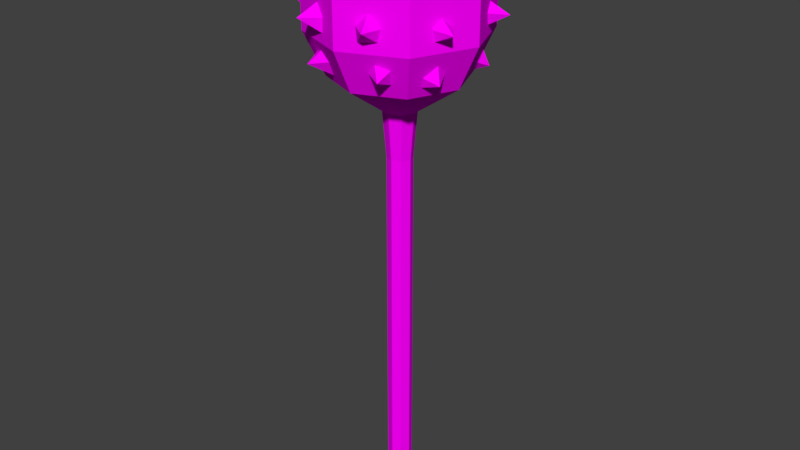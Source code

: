 # Source: Mace.blend  (saved by Blender 2.79.0; exported with 4.5.12 LTS)
import bpy
from mathutils import Matrix  # noqa: F401  (used for matrix-valued properties, if any)

bpy.ops.wm.read_factory_settings(use_empty=True)
scene = bpy.context.scene
scene.name = 'Scene'

# ---- collections
col_collection_1 = bpy.data.collections.new('Collection 1'); scene.collection.children.link(col_collection_1)

# ---- images (referenced by path relative to the original .blend; pixels are not part of the script)
import os
ASSET_DIR = os.environ.get("B2B_ASSET_DIR", "")  # directory of the original .blend (textures are referenced by path, not embedded)
HERE = os.path.dirname(os.path.abspath(__file__))  # packed textures are extracted next to this script under _unpacked/

def load_image(name, relpath, width, height, colorspace="sRGB"):
    """Load a texture the original file referenced (path relative to the .blend, or extracted next to this script)."""
    p = next((c for c in (os.path.join(HERE, relpath), os.path.join(ASSET_DIR, relpath)) if relpath and os.path.exists(c)), "")
    if p:
        img = bpy.data.images.load(p, check_existing=True)
        img.name = name
    else:  # same state as the original file: an image datablock whose file is absent (Cycles renders it pink)
        img = bpy.data.images.new(name, width, height)
        img.source = "FILE"
        img.filepath = "//" + (relpath or name)
    img.colorspace_settings.name = colorspace
    return img
img_ral_jpg = load_image('RAL.jpg', 'RAL.jpg', 1024, 1024, 'sRGB')

# ---- materials (node trees are filled in below, after node groups)
mat_colors = bpy.data.materials.new('colors')
mat_colors.alpha_threshold = 0.0
mat_colors.roughness = 0.5

# ---- material node trees
mat_colors.use_nodes = True; mat_colors.node_tree.nodes.clear()
_N = mat_colors.node_tree.nodes; _L = mat_colors.node_tree.links
n0 = _N.new('ShaderNodeOutputMaterial'); n0.name = 'Вивід матеріалу'; n0.location = (300, 300)
n1 = _N.new('ShaderNodeBsdfDiffuse'); n1.name = 'Дифузія BSDF'; n1.location = (10, 300)
n2 = _N.new('ShaderNodeTexImage'); n2.name = 'Текстура з зображення'; n2.location = (-180, 300)
n2.width = 140
n2.image = img_ral_jpg
_L.new(n1.outputs[0], n0.inputs[0])
_L.new(n2.outputs[0], n1.inputs[0])
n0.is_active_output = True

# ---- world
world_world = bpy.data.worlds.new('World'); scene.world = world_world
world_world.color = (0.05088, 0.05088, 0.05088)
world_world.use_sun_shadow = False
world_world.sun_shadow_jitter_overblur = 0.0
world_world.cycles.sampling_method = 'MANUAL'

# ---- meshes
me_mace = bpy.data.meshes.new('Mace')
me_mace.from_pydata([(3.057, -3.057, 0.0), (2.426, -2.426, 5.0), (1.91, -1.91, 5.0), (1.91, -1.91, 80.0), (2.511, -2.511, 90.0), (10.04, -10.04, 97.33), (13.06, -13.06, 106.4), (13.06, -13.06, 116.8), (10.44, -10.44, 124.1), (2.611, -2.611, 129.3), (14.39, -2.965, 121.0), (12.13, -5.208, 123.1), (12.25, -8.093, 121.0), (14.28, -7.923, 117.8), (15.6, -4.653, 117.8), (16.39, -6.903, 122.3), (14.04, -8.502, 108.3), (13.09, -9.123, 111.2), (13.57, -6.483, 114.0), (15.23, -3.994, 111.2), (15.36, -5.232, 108.3), (19.09, -8.444, 110.5), (10.04, -8.502, 99.12), (11.6, -9.123, 102.0), (14.13, -6.483, 104.8), (13.89, -3.556, 102.0), (11.67, -4.319, 99.08), (15.53, -7.523, 100.3), (8.49, -12.23, 121.1), (5.418, -12.28, 123.2), (2.979, -13.82, 121.1), (4.142, -15.5, 117.8), (7.634, -14.09, 117.8), (7.382, -16.57, 122.5), (3.437, -16.13, 107.9), (2.828, -16.1, 111.5), (5.528, -14.99, 114.4), (8.288, -14.58, 111.2), (7.678, -13.95, 107.9), (7.647, -19.61, 111.3), (8.997, -12.75, 103.6), (5.925, -14.31, 105.0), (3.486, -13.82, 102.5), (4.649, -12.56, 99.03), (8.142, -11.61, 100.1), (8.475, -16.51, 101.7), (0.0, -4.323, 0.0), (-3.057, -3.057, 0.0), (0.0, -3.431, 5.0), (-2.426, -2.426, 5.0), (0.0, -2.701, 5.0), (-1.91, -1.91, 5.0), (0.0, -2.701, 80.0), (-1.91, -1.91, 80.0), (0.0, -3.551, 90.0), (-2.511, -2.511, 90.0), (0.0, -14.2, 97.33), (-10.04, -10.04, 97.33), (0.0, -18.46, 106.4), (-13.06, -13.06, 106.4), (0.0, -18.46, 116.8), (-13.06, -13.06, 116.8), (0.0, -14.77, 124.1), (-10.44, -10.44, 124.1), (0.0, -3.693, 129.3), (-2.611, -2.611, 129.3), (-14.39, -2.965, 121.0), (-12.13, -5.208, 123.1), (-12.25, -8.093, 121.0), (-14.28, -7.923, 117.8), (-15.6, -4.653, 117.8), (-16.39, -6.903, 122.3), (-14.04, -8.502, 108.3), (-13.09, -9.123, 111.2), (-13.57, -6.483, 114.0), (-15.23, -3.994, 111.2), (-15.36, -5.232, 108.3), (-19.09, -8.444, 110.5), (-10.04, -8.502, 99.12), (-11.6, -9.123, 102.0), (-14.13, -6.483, 104.8), (-13.89, -3.556, 102.0), (-11.67, -4.319, 99.08), (-15.53, -7.523, 100.3), (-8.49, -12.23, 121.1), (-5.418, -12.28, 123.2), (-2.979, -13.82, 121.1), (-4.142, -15.5, 117.8), (-7.634, -14.09, 117.8), (-7.382, -16.57, 122.5), (-3.437, -16.13, 107.9), (-2.828, -16.1, 111.5), (-5.528, -14.99, 114.4), (-8.288, -14.58, 111.2), (-7.678, -13.95, 107.9), (-7.647, -19.61, 111.3), (-8.997, -12.75, 103.6), (-5.925, -14.31, 105.0), (-3.486, -13.82, 102.5), (-4.649, -12.56, 99.03), (-8.142, -11.61, 100.1), (-8.475, -16.51, 101.7), (3.057, 3.057, 0.0), (4.323, 0.0, 0.0), (2.426, 2.426, 5.0), (3.431, 0.0, 5.0), (1.91, 1.91, 5.0), (2.701, 0.0, 5.0), (1.91, 1.91, 80.0), (2.701, 0.0, 80.0), (2.511, 2.511, 90.0), (3.551, 0.0, 90.0), (10.04, 10.04, 97.33), (14.2, 0.0, 97.33), (13.06, 13.06, 106.4), (18.46, 0.0, 106.4), (13.06, 13.06, 116.8), (18.46, 0.0, 116.8), (10.44, 10.44, 124.1), (14.77, 0.0, 124.1), (2.611, 2.611, 129.3), (3.693, 0.0, 129.3), (14.39, 2.965, 121.0), (12.13, 5.208, 123.1), (12.25, 8.093, 121.0), (14.28, 7.923, 117.8), (15.6, 4.653, 117.8), (16.39, 6.903, 122.3), (14.04, 8.502, 108.3), (13.09, 9.123, 111.2), (13.57, 6.483, 114.0), (15.23, 3.994, 111.2), (15.36, 5.232, 108.3), (19.09, 8.444, 110.5), (10.04, 8.502, 99.12), (11.6, 9.123, 102.0), (14.13, 6.483, 104.8), (13.89, 3.556, 102.0), (11.67, 4.319, 99.08), (15.53, 7.523, 100.3), (8.49, 12.23, 121.1), (5.418, 12.28, 123.2), (2.979, 13.82, 121.1), (4.142, 15.5, 117.8), (7.634, 14.09, 117.8), (7.382, 16.57, 122.5), (3.437, 16.13, 107.9), (2.828, 16.1, 111.5), (5.528, 14.99, 114.4), (8.288, 14.58, 111.2), (7.678, 13.95, 107.9), (7.647, 19.61, 111.3), (8.997, 12.75, 103.6), (5.925, 14.31, 105.0), (3.486, 13.82, 102.5), (4.649, 12.56, 99.03), (8.142, 11.61, 100.1), (8.475, 16.51, 101.7), (0.0, 4.323, 0.0), (-3.057, 3.057, 0.0), (-4.323, 0.0, 0.0), (0.0, 3.431, 5.0), (-2.426, 2.426, 5.0), (-3.431, 0.0, 5.0), (0.0, 2.701, 5.0), (-1.91, 1.91, 5.0), (-2.701, 0.0, 5.0), (0.0, 2.701, 80.0), (-1.91, 1.91, 80.0), (-2.701, 0.0, 80.0), (0.0, 3.551, 90.0), (-2.511, 2.511, 90.0), (-3.551, 0.0, 90.0), (0.0, 14.2, 97.33), (-10.04, 10.04, 97.33), (-14.2, 0.0, 97.33), (0.0, 18.46, 106.4), (-13.06, 13.06, 106.4), (-18.46, 0.0, 106.4), (0.0, 18.46, 116.8), (-13.06, 13.06, 116.8), (-18.46, 0.0, 116.8), (0.0, 14.77, 124.1), (-10.44, 10.44, 124.1), (-14.77, 0.0, 124.1), (0.0, 3.693, 129.3), (-2.611, 2.611, 129.3), (-3.693, 0.0, 129.3), (-14.39, 2.965, 121.0), (-12.13, 5.208, 123.1), (-12.25, 8.093, 121.0), (-14.28, 7.923, 117.8), (-15.6, 4.653, 117.8), (-16.39, 6.903, 122.3), (-14.04, 8.502, 108.3), (-13.09, 9.123, 111.2), (-13.57, 6.483, 114.0), (-15.23, 3.994, 111.2), (-15.36, 5.232, 108.3), (-19.09, 8.444, 110.5), (-10.04, 8.502, 99.12), (-11.6, 9.123, 102.0), (-14.13, 6.483, 104.8), (-13.89, 3.556, 102.0), (-11.67, 4.319, 99.08), (-15.53, 7.523, 100.3), (-8.49, 12.23, 121.1), (-5.418, 12.28, 123.2), (-2.979, 13.82, 121.1), (-4.142, 15.5, 117.8), (-7.634, 14.09, 117.8), (-7.382, 16.57, 122.5), (-3.437, 16.13, 107.9), (-2.828, 16.1, 111.5), (-5.528, 14.99, 114.4), (-8.288, 14.58, 111.2), (-7.678, 13.95, 107.9), (-7.647, 19.61, 111.3), (-8.997, 12.75, 103.6), (-5.925, 14.31, 105.0), (-3.486, 13.82, 102.5), (-4.649, 12.56, 99.03), (-8.142, 11.61, 100.1), (-8.475, 16.51, 101.7)], [], [(103, 105, 1, 0), (0, 1, 48, 46), (48, 1, 2, 50), (1, 105, 107, 2), (50, 2, 3, 52), (2, 107, 109, 3), (3, 109, 111, 4), (52, 3, 4, 54), (54, 4, 5, 56), (4, 111, 113, 5), (56, 5, 6, 58), (5, 113, 115, 6), (6, 115, 117, 7), (58, 6, 7, 60), (7, 117, 119, 8), (60, 7, 8, 62), (62, 8, 9, 64), (8, 119, 121, 9), (13, 12, 15), (11, 10, 15), (14, 13, 15), (12, 11, 15), (10, 14, 15), (16, 17, 21), (18, 19, 21), (20, 16, 21), (17, 18, 21), (19, 20, 21), (22, 23, 27), (24, 25, 27), (26, 22, 27), (23, 24, 27), (25, 26, 27), (31, 30, 33), (29, 28, 33), (32, 31, 33), (30, 29, 33), (28, 32, 33), (34, 35, 39), (36, 37, 39), (38, 34, 39), (35, 36, 39), (37, 38, 39), (43, 42, 45), (41, 40, 45), (44, 43, 45), (42, 41, 45), (40, 44, 45), (160, 47, 49, 163), (47, 46, 48, 49), (48, 50, 51, 49), (49, 51, 166, 163), (50, 52, 53, 51), (51, 53, 169, 166), (53, 55, 172, 169), (52, 54, 55, 53), (54, 56, 57, 55), (55, 57, 175, 172), (56, 58, 59, 57), (57, 59, 178, 175), (59, 61, 181, 178), (58, 60, 61, 59), (61, 63, 184, 181), (60, 62, 63, 61), (62, 64, 65, 63), (63, 65, 187, 184), (69, 71, 68), (67, 71, 66), (70, 71, 69), (68, 71, 67), (66, 71, 70), (72, 77, 73), (74, 77, 75), (76, 77, 72), (73, 77, 74), (75, 77, 76), (78, 83, 79), (80, 83, 81), (82, 83, 78), (79, 83, 80), (81, 83, 82), (87, 89, 86), (85, 89, 84), (88, 89, 87), (86, 89, 85), (84, 89, 88), (90, 95, 91), (92, 95, 93), (94, 95, 90), (91, 95, 92), (93, 95, 94), (99, 101, 98), (97, 101, 96), (100, 101, 99), (98, 101, 97), (96, 101, 100), (103, 102, 104, 105), (102, 158, 161, 104), (161, 164, 106, 104), (104, 106, 107, 105), (164, 167, 108, 106), (106, 108, 109, 107), (108, 110, 111, 109), (167, 170, 110, 108), (170, 173, 112, 110), (110, 112, 113, 111), (173, 176, 114, 112), (112, 114, 115, 113), (114, 116, 117, 115), (176, 179, 116, 114), (116, 118, 119, 117), (179, 182, 118, 116), (182, 185, 120, 118), (118, 120, 121, 119), (125, 127, 124), (123, 127, 122), (126, 127, 125), (124, 127, 123), (122, 127, 126), (128, 133, 129), (130, 133, 131), (132, 133, 128), (129, 133, 130), (131, 133, 132), (134, 139, 135), (136, 139, 137), (138, 139, 134), (135, 139, 136), (137, 139, 138), (143, 145, 142), (141, 145, 140), (144, 145, 143), (142, 145, 141), (140, 145, 144), (146, 151, 147), (148, 151, 149), (150, 151, 146), (147, 151, 148), (149, 151, 150), (155, 157, 154), (153, 157, 152), (156, 157, 155), (154, 157, 153), (152, 157, 156), (160, 163, 162, 159), (159, 162, 161, 158), (161, 162, 165, 164), (162, 163, 166, 165), (164, 165, 168, 167), (165, 166, 169, 168), (168, 169, 172, 171), (167, 168, 171, 170), (170, 171, 174, 173), (171, 172, 175, 174), (173, 174, 177, 176), (174, 175, 178, 177), (177, 178, 181, 180), (176, 177, 180, 179), (180, 181, 184, 183), (179, 180, 183, 182), (182, 183, 186, 185), (183, 184, 187, 186), (191, 190, 193), (189, 188, 193), (192, 191, 193), (190, 189, 193), (188, 192, 193), (194, 195, 199), (196, 197, 199), (198, 194, 199), (195, 196, 199), (197, 198, 199), (200, 201, 205), (202, 203, 205), (204, 200, 205), (201, 202, 205), (203, 204, 205), (209, 208, 211), (207, 206, 211), (210, 209, 211), (208, 207, 211), (206, 210, 211), (212, 213, 217), (214, 215, 217), (216, 212, 217), (213, 214, 217), (215, 216, 217), (221, 220, 223), (219, 218, 223), (222, 221, 223), (220, 219, 223), (218, 222, 223), (9, 121, 120, 185, 186, 187, 65, 64), (0, 46, 47, 160, 159, 158, 102, 103)])
_uv = me_mace.uv_layers.new(name='UVКарта')
_uv.uv.foreach_set('vector', [0.7852, 0.05397, 0.7802, 0.06173, 0.7781, 0.05728, 0.7821, 0.04859, 0.7821, 0.04859, 0.7781, 0.05728, 0.775, 0.05499, 0.7781, 0.04406, 0.775, 0.05499, 0.7781, 0.05728, 0.7775, 0.05854, 0.775, 0.05683, 0.7781, 0.05728, 0.7802, 0.06173, 0.7793, 0.06223, 0.7775, 0.05854, 0.5965, 0.1264, 0.5982, 0.1264, 0.5982, 0.1422, 0.5965, 0.1422, 0.5982, 0.1264, 0.5999, 0.1264, 0.5999, 0.1422, 0.5982, 0.1422, 0.7818, 0.0456, 0.7821, 0.04555, 0.7823, 0.04818, 0.7819, 0.04834, 0.7815, 0.0456, 0.7818, 0.0456, 0.7819, 0.04834, 0.7815, 0.04827, 0.7815, 0.04827, 0.7819, 0.04834, 0.7819, 0.05166, 0.7805, 0.05122, 0.7819, 0.04834, 0.7823, 0.04818, 0.7834, 0.05112, 0.7819, 0.05166, 0.7805, 0.05122, 0.7819, 0.05166, 0.7819, 0.05384, 0.7801, 0.05362, 0.7819, 0.05166, 0.7834, 0.05112, 0.7838, 0.05367, 0.7819, 0.05384, 0.7819, 0.05384, 0.7838, 0.05367, 0.7838, 0.05636, 0.782, 0.05603, 0.7801, 0.05362, 0.7819, 0.05384, 0.782, 0.05603, 0.7801, 0.05627, 0.782, 0.05603, 0.7838, 0.05636, 0.7834, 0.05833, 0.782, 0.05777, 0.7801, 0.05627, 0.782, 0.05603, 0.782, 0.05777, 0.7805, 0.05831, 0.7805, 0.05831, 0.782, 0.05777, 0.782, 0.06064, 0.7816, 0.06088, 0.782, 0.05777, 0.7834, 0.05833, 0.7824, 0.06084, 0.782, 0.06064, 0.8359, 0.05596, 0.8353, 0.05449, 0.8371, 0.05357, 0.8389, 0.04975, 0.8403, 0.05098, 0.8388, 0.05305, 0.8371, 0.05714, 0.8359, 0.05596, 0.8371, 0.05357, 0.8389, 0.05824, 0.8401, 0.05696, 0.8401, 0.06022, 0.8403, 0.05098, 0.8405, 0.05305, 0.8388, 0.05305, 0.8377, 0.05632, 0.8372, 0.05482, 0.8389, 0.05365, 0.8349, 0.0574, 0.8334, 0.05604, 0.8349, 0.05384, 0.8389, 0.05712, 0.8377, 0.05632, 0.8389, 0.05365, 0.8406, 0.0459, 0.8406, 0.04869, 0.839, 0.04685, 0.8334, 0.05604, 0.8334, 0.05484, 0.8349, 0.05384, 0.8388, 0.05334, 0.8375, 0.05365, 0.8372, 0.05117, 0.8345, 0.0574, 0.8345, 0.06013, 0.8334, 0.05801, 0.8388, 0.05044, 0.8388, 0.05334, 0.8372, 0.05117, 0.8405, 0.05259, 0.8413, 0.04975, 0.8413, 0.05259, 0.8375, 0.04975, 0.8388, 0.05044, 0.8372, 0.05117, 0.8352, 0.05384, 0.8338, 0.05291, 0.8352, 0.04998, 0.8389, 0.05467, 0.8403, 0.05365, 0.8403, 0.05696, 0.8353, 0.05179, 0.8363, 0.04975, 0.8372, 0.05357, 0.8338, 0.05291, 0.8334, 0.05054, 0.8352, 0.04998, 0.8353, 0.05357, 0.8353, 0.05179, 0.8372, 0.05357, 0.839, 0.04946, 0.838, 0.04854, 0.839, 0.04611, 0.8372, 0.05903, 0.8385, 0.05712, 0.8385, 0.05997, 0.8353, 0.04685, 0.8372, 0.0459, 0.8372, 0.04975, 0.838, 0.04854, 0.8372, 0.0459, 0.839, 0.04611, 0.8355, 0.04907, 0.8353, 0.04685, 0.8372, 0.04975, 0.8353, 0.04972, 0.8339, 0.04998, 0.8334, 0.04744, 0.8363, 0.05714, 0.8365, 0.05967, 0.8353, 0.05967, 0.8353, 0.04702, 0.8353, 0.04972, 0.8334, 0.04744, 0.8415, 0.05773, 0.8403, 0.0562, 0.8415, 0.05365, 0.8339, 0.0459, 0.8353, 0.04702, 0.8334, 0.04744, 0.7852, 0.05397, 0.7821, 0.04859, 0.7781, 0.05728, 0.7802, 0.06173, 0.7821, 0.04859, 0.7781, 0.04406, 0.775, 0.05499, 0.7781, 0.05728, 0.775, 0.05499, 0.775, 0.05683, 0.7775, 0.05854, 0.7781, 0.05728, 0.7781, 0.05728, 0.7775, 0.05854, 0.7793, 0.06223, 0.7802, 0.06173, 0.5965, 0.1264, 0.5965, 0.1422, 0.5982, 0.1422, 0.5982, 0.1264, 0.5982, 0.1264, 0.5982, 0.1422, 0.5999, 0.1422, 0.5999, 0.1264, 0.7818, 0.0456, 0.7819, 0.04834, 0.7823, 0.04818, 0.7821, 0.04555, 0.7815, 0.0456, 0.7815, 0.04827, 0.7819, 0.04834, 0.7818, 0.0456, 0.7815, 0.04827, 0.7805, 0.05122, 0.7819, 0.05166, 0.7819, 0.04834, 0.7819, 0.04834, 0.7819, 0.05166, 0.7834, 0.05112, 0.7823, 0.04818, 0.7805, 0.05122, 0.7801, 0.05362, 0.7819, 0.05384, 0.7819, 0.05166, 0.7819, 0.05166, 0.7819, 0.05384, 0.7838, 0.05367, 0.7834, 0.05112, 0.7819, 0.05384, 0.782, 0.05603, 0.7838, 0.05636, 0.7838, 0.05367, 0.7801, 0.05362, 0.7801, 0.05627, 0.782, 0.05603, 0.7819, 0.05384, 0.782, 0.05603, 0.782, 0.05777, 0.7834, 0.05833, 0.7838, 0.05636, 0.7801, 0.05627, 0.7805, 0.05831, 0.782, 0.05777, 0.782, 0.05603, 0.7805, 0.05831, 0.7816, 0.06088, 0.782, 0.06064, 0.782, 0.05777, 0.782, 0.05777, 0.782, 0.06064, 0.7824, 0.06084, 0.7834, 0.05833, 0.8359, 0.05596, 0.8371, 0.05357, 0.8353, 0.05449, 0.8389, 0.04975, 0.8388, 0.05305, 0.8403, 0.05098, 0.8371, 0.05714, 0.8371, 0.05357, 0.8359, 0.05596, 0.8389, 0.05824, 0.8401, 0.06022, 0.8401, 0.05696, 0.8403, 0.05098, 0.8388, 0.05305, 0.8405, 0.05305, 0.8377, 0.05632, 0.8389, 0.05365, 0.8372, 0.05482, 0.8349, 0.0574, 0.8349, 0.05384, 0.8334, 0.05604, 0.8389, 0.05712, 0.8389, 0.05365, 0.8377, 0.05632, 0.8406, 0.0459, 0.839, 0.04685, 0.8406, 0.04869, 0.8334, 0.05604, 0.8349, 0.05384, 0.8334, 0.05484, 0.8388, 0.05334, 0.8372, 0.05117, 0.8375, 0.05365, 0.8345, 0.0574, 0.8334, 0.05801, 0.8345, 0.06013, 0.8388, 0.05044, 0.8372, 0.05117, 0.8388, 0.05334, 0.8405, 0.05259, 0.8413, 0.05259, 0.8413, 0.04975, 0.8375, 0.04975, 0.8372, 0.05117, 0.8388, 0.05044, 0.8352, 0.05384, 0.8352, 0.04998, 0.8338, 0.05291, 0.8389, 0.05467, 0.8403, 0.05696, 0.8403, 0.05365, 0.8353, 0.05179, 0.8372, 0.05357, 0.8363, 0.04975, 0.8338, 0.05291, 0.8352, 0.04998, 0.8334, 0.05054, 0.8353, 0.05357, 0.8372, 0.05357, 0.8353, 0.05179, 0.839, 0.04946, 0.839, 0.04611, 0.838, 0.04854, 0.8372, 0.05903, 0.8385, 0.05997, 0.8385, 0.05712, 0.8353, 0.04685, 0.8372, 0.04975, 0.8372, 0.0459, 0.838, 0.04854, 0.839, 0.04611, 0.8372, 0.0459, 0.8355, 0.04907, 0.8372, 0.04975, 0.8353, 0.04685, 0.8353, 0.04972, 0.8334, 0.04744, 0.8339, 0.04998, 0.8363, 0.05714, 0.8353, 0.05967, 0.8365, 0.05967, 0.8353, 0.04702, 0.8334, 0.04744, 0.8353, 0.04972, 0.8415, 0.05773, 0.8415, 0.05365, 0.8403, 0.0562, 0.8339, 0.0459, 0.8334, 0.04744, 0.8353, 0.04702, 0.7852, 0.05397, 0.7821, 0.04859, 0.7781, 0.05728, 0.7802, 0.06173, 0.7821, 0.04859, 0.7781, 0.04406, 0.775, 0.05499, 0.7781, 0.05728, 0.775, 0.05499, 0.775, 0.05683, 0.7775, 0.05854, 0.7781, 0.05728, 0.7781, 0.05728, 0.7775, 0.05854, 0.7793, 0.06223, 0.7802, 0.06173, 0.5965, 0.1264, 0.5965, 0.1422, 0.5982, 0.1422, 0.5982, 0.1264, 0.5982, 0.1264, 0.5982, 0.1422, 0.5999, 0.1422, 0.5999, 0.1264, 0.7818, 0.0456, 0.7819, 0.04834, 0.7823, 0.04818, 0.7821, 0.04555, 0.7815, 0.0456, 0.7815, 0.04827, 0.7819, 0.04834, 0.7818, 0.0456, 0.7815, 0.04827, 0.7805, 0.05122, 0.7819, 0.05166, 0.7819, 0.04834, 0.7819, 0.04834, 0.7819, 0.05166, 0.7834, 0.05112, 0.7823, 0.04818, 0.7805, 0.05122, 0.7801, 0.05362, 0.7819, 0.05384, 0.7819, 0.05166, 0.7819, 0.05166, 0.7819, 0.05384, 0.7838, 0.05367, 0.7834, 0.05112, 0.7819, 0.05384, 0.782, 0.05603, 0.7838, 0.05636, 0.7838, 0.05367, 0.7801, 0.05362, 0.7801, 0.05627, 0.782, 0.05603, 0.7819, 0.05384, 0.782, 0.05603, 0.782, 0.05777, 0.7834, 0.05833, 0.7838, 0.05636, 0.7801, 0.05627, 0.7805, 0.05831, 0.782, 0.05777, 0.782, 0.05603, 0.7805, 0.05831, 0.7816, 0.06088, 0.782, 0.06064, 0.782, 0.05777, 0.782, 0.05777, 0.782, 0.06064, 0.7824, 0.06084, 0.7834, 0.05833, 0.8359, 0.05596, 0.8371, 0.05357, 0.8353, 0.05449, 0.8389, 0.04975, 0.8388, 0.05305, 0.8403, 0.05098, 0.8371, 0.05714, 0.8371, 0.05357, 0.8359, 0.05596, 0.8389, 0.05824, 0.8401, 0.06022, 0.8401, 0.05696, 0.8403, 0.05098, 0.8388, 0.05305, 0.8405, 0.05305, 0.8377, 0.05632, 0.8389, 0.05365, 0.8372, 0.05482, 0.8349, 0.0574, 0.8349, 0.05384, 0.8334, 0.05604, 0.8389, 0.05712, 0.8389, 0.05365, 0.8377, 0.05632, 0.8406, 0.0459, 0.839, 0.04685, 0.8406, 0.04869, 0.8334, 0.05604, 0.8349, 0.05384, 0.8334, 0.05484, 0.8388, 0.05334, 0.8372, 0.05117, 0.8375, 0.05365, 0.8345, 0.0574, 0.8334, 0.05801, 0.8345, 0.06013, 0.8388, 0.05044, 0.8372, 0.05117, 0.8388, 0.05334, 0.8405, 0.05259, 0.8413, 0.05259, 0.8413, 0.04975, 0.8375, 0.04975, 0.8372, 0.05117, 0.8388, 0.05044, 0.8352, 0.05384, 0.8352, 0.04998, 0.8338, 0.05291, 0.8389, 0.05467, 0.8403, 0.05696, 0.8403, 0.05365, 0.8353, 0.05179, 0.8372, 0.05357, 0.8363, 0.04975, 0.8338, 0.05291, 0.8352, 0.04998, 0.8334, 0.05054, 0.8353, 0.05357, 0.8372, 0.05357, 0.8353, 0.05179, 0.839, 0.04946, 0.839, 0.04611, 0.838, 0.04854, 0.8372, 0.05903, 0.8385, 0.05997, 0.8385, 0.05712, 0.8353, 0.04685, 0.8372, 0.04975, 0.8372, 0.0459, 0.838, 0.04854, 0.839, 0.04611, 0.8372, 0.0459, 0.8355, 0.04907, 0.8372, 0.04975, 0.8353, 0.04685, 0.8353, 0.04972, 0.8334, 0.04744, 0.8339, 0.04998, 0.8363, 0.05714, 0.8353, 0.05967, 0.8365, 0.05967, 0.8353, 0.04702, 0.8334, 0.04744, 0.8353, 0.04972, 0.8415, 0.05773, 0.8415, 0.05365, 0.8403, 0.0562, 0.8339, 0.0459, 0.8334, 0.04744, 0.8353, 0.04702, 0.7852, 0.05397, 0.7802, 0.06173, 0.7781, 0.05728, 0.7821, 0.04859, 0.7821, 0.04859, 0.7781, 0.05728, 0.775, 0.05499, 0.7781, 0.04406, 0.775, 0.05499, 0.7781, 0.05728, 0.7775, 0.05854, 0.775, 0.05683, 0.7781, 0.05728, 0.7802, 0.06173, 0.7793, 0.06223, 0.7775, 0.05854, 0.5965, 0.1264, 0.5982, 0.1264, 0.5982, 0.1422, 0.5965, 0.1422, 0.5982, 0.1264, 0.5999, 0.1264, 0.5999, 0.1422, 0.5982, 0.1422, 0.7818, 0.0456, 0.7821, 0.04555, 0.7823, 0.04818, 0.7819, 0.04834, 0.7815, 0.0456, 0.7818, 0.0456, 0.7819, 0.04834, 0.7815, 0.04827, 0.7815, 0.04827, 0.7819, 0.04834, 0.7819, 0.05166, 0.7805, 0.05122, 0.7819, 0.04834, 0.7823, 0.04818, 0.7834, 0.05112, 0.7819, 0.05166, 0.7805, 0.05122, 0.7819, 0.05166, 0.7819, 0.05384, 0.7801, 0.05362, 0.7819, 0.05166, 0.7834, 0.05112, 0.7838, 0.05367, 0.7819, 0.05384, 0.7819, 0.05384, 0.7838, 0.05367, 0.7838, 0.05636, 0.782, 0.05603, 0.7801, 0.05362, 0.7819, 0.05384, 0.782, 0.05603, 0.7801, 0.05627, 0.782, 0.05603, 0.7838, 0.05636, 0.7834, 0.05833, 0.782, 0.05777, 0.7801, 0.05627, 0.782, 0.05603, 0.782, 0.05777, 0.7805, 0.05831, 0.7805, 0.05831, 0.782, 0.05777, 0.782, 0.06064, 0.7816, 0.06088, 0.782, 0.05777, 0.7834, 0.05833, 0.7824, 0.06084, 0.782, 0.06064, 0.8359, 0.05596, 0.8353, 0.05449, 0.8371, 0.05357, 0.8389, 0.04975, 0.8403, 0.05098, 0.8388, 0.05305, 0.8371, 0.05714, 0.8359, 0.05596, 0.8371, 0.05357, 0.8389, 0.05824, 0.8401, 0.05696, 0.8401, 0.06022, 0.8403, 0.05098, 0.8405, 0.05305, 0.8388, 0.05305, 0.8377, 0.05632, 0.8372, 0.05482, 0.8389, 0.05365, 0.8349, 0.0574, 0.8334, 0.05604, 0.8349, 0.05384, 0.8389, 0.05712, 0.8377, 0.05632, 0.8389, 0.05365, 0.8406, 0.0459, 0.8406, 0.04869, 0.839, 0.04685, 0.8334, 0.05604, 0.8334, 0.05484, 0.8349, 0.05384, 0.8388, 0.05334, 0.8375, 0.05365, 0.8372, 0.05117, 0.8345, 0.0574, 0.8345, 0.06013, 0.8334, 0.05801, 0.8388, 0.05044, 0.8388, 0.05334, 0.8372, 0.05117, 0.8405, 0.05259, 0.8413, 0.04975, 0.8413, 0.05259, 0.8375, 0.04975, 0.8388, 0.05044, 0.8372, 0.05117, 0.8352, 0.05384, 0.8338, 0.05291, 0.8352, 0.04998, 0.8389, 0.05467, 0.8403, 0.05365, 0.8403, 0.05696, 0.8353, 0.05179, 0.8363, 0.04975, 0.8372, 0.05357, 0.8338, 0.05291, 0.8334, 0.05054, 0.8352, 0.04998, 0.8353, 0.05357, 0.8353, 0.05179, 0.8372, 0.05357, 0.839, 0.04946, 0.838, 0.04854, 0.839, 0.04611, 0.8372, 0.05903, 0.8385, 0.05712, 0.8385, 0.05997, 0.8353, 0.04685, 0.8372, 0.0459, 0.8372, 0.04975, 0.838, 0.04854, 0.8372, 0.0459, 0.839, 0.04611, 0.8355, 0.04907, 0.8353, 0.04685, 0.8372, 0.04975, 0.8353, 0.04972, 0.8339, 0.04998, 0.8334, 0.04744, 0.8363, 0.05714, 0.8365, 0.05967, 0.8353, 0.05967, 0.8353, 0.04702, 0.8353, 0.04972, 0.8334, 0.04744, 0.8415, 0.05773, 0.8403, 0.0562, 0.8415, 0.05365, 0.8339, 0.0459, 0.8353, 0.04702, 0.8334, 0.04744, 0.7801, 0.05498, 0.7805, 0.05518, 0.7801, 0.05498, 0.7798, 0.05522, 0.7801, 0.05498, 0.7805, 0.05518, 0.7801, 0.05498, 0.7798, 0.05522, 0.7774, 0.05428, 0.7774, 0.04928, 0.7794, 0.04574, 0.7823, 0.04574, 0.7843, 0.04928, 0.7843, 0.05428, 0.7823, 0.05782, 0.7794, 0.05782])
me_mace.materials.append(mat_colors)
me_mace.use_remesh_preserve_volume = False
me_mace.use_remesh_preserve_attributes = False
me_mace.use_mirror_vertex_groups = False
me_mace.update()

# ---- objects
ob_mace = bpy.data.objects.new('Mace', me_mace)

# ---- transforms, parenting, visibility, modifiers, constraints
ob_mace.location = (0.0, 0.0, 0.0)
ob_mace.lineart.crease_threshold = 0.0

# ---- collection membership
col_collection_1.objects.link(ob_mace)

# ---- scene / render settings (as saved in the file)
scene.frame_start = 1; scene.frame_end = 250; scene.frame_set(0)
scene.render.engine = 'CYCLES'
scene.render.resolution_percentage = 50
scene.render.dither_intensity = 0.0
scene.cycles.use_denoising = False
scene.cycles.samples = 128
scene.cycles.sampling_pattern = 'TABULATED_SOBOL'
scene.cycles.use_adaptive_sampling = False
scene.cycles.use_light_tree = False
scene.cycles.blur_glossy = 0.0
scene.cycles.sample_clamp_indirect = 0.0
scene.view_settings.view_transform = 'Standard'
scene.unit_settings.scale_length = 0.01
bpy.context.view_layer.update()

# ---- added for rendering (the .blend has no active camera and no usable light): camera, sun
cam_auto = bpy.data.cameras.new('AutoCamera')
cam_auto.lens = 50.0
cam_auto.sensor_width = 36.0
cam_auto.clip_end = 2280.41
ob_auto_camera = bpy.data.objects.new('AutoCamera', cam_auto)
scene.collection.objects.link(ob_auto_camera)
ob_auto_camera.location = (129.938, -155.926, 168.618)
ob_auto_camera.rotation_euler = (1.09748, -7.21219e-08, 0.694738)
scene.camera = ob_auto_camera
light_auto_sun = bpy.data.lights.new('AutoSun', 'SUN')
light_auto_sun.energy = 3.0
light_auto_sun.angle = 0.0523599
ob_auto_sun = bpy.data.objects.new('AutoSun', light_auto_sun)
scene.collection.objects.link(ob_auto_sun)
ob_auto_sun.rotation_euler = (0.872665, 0.174533, 0.523599)
bpy.context.view_layer.update()
